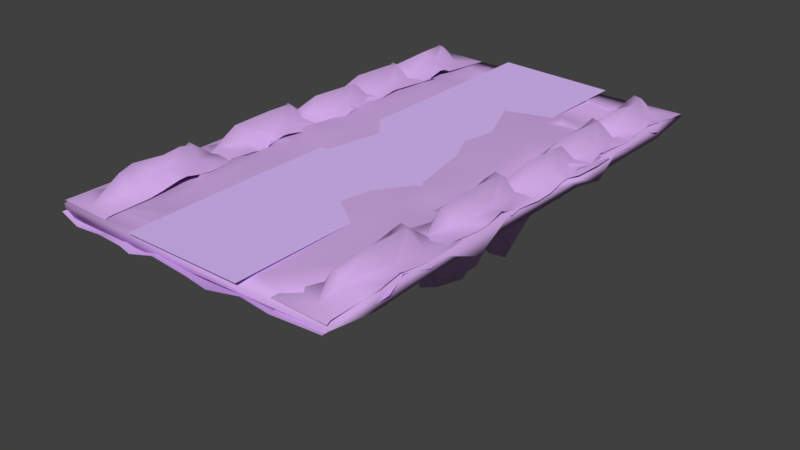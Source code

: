 # Source: terrain1.blend  (saved by Blender 2.79.0; exported with 4.5.12 LTS)
import bpy
from mathutils import Matrix  # noqa: F401  (used for matrix-valued properties, if any)

bpy.ops.wm.read_factory_settings(use_empty=True)
scene = bpy.context.scene
scene.name = 'Scene'

# ---- collections
col_collection_1 = bpy.data.collections.new('Collection 1'); scene.collection.children.link(col_collection_1)

# ---- materials (node trees are filled in below, after node groups)
mat_material = bpy.data.materials.new('Material')
mat_material.alpha_threshold = 0.0
mat_material.use_transparent_shadow = False
mat_material.diffuse_color = (0.6468, 0.4117, 0.8, 1.0)
mat_material.roughness = 0.5
mat_material_001 = bpy.data.materials.new('Material.001')
mat_material_001.alpha_threshold = 0.0
mat_material_001.use_transparent_shadow = False
mat_material_001.diffuse_color = (0.7137, 0.502, 0.9699, 1.0)
mat_material_001.roughness = 0.5

# ---- material node trees

# ---- world
world_world = bpy.data.worlds.new('World'); scene.world = world_world
world_world.color = (0.05088, 0.05088, 0.05088)
world_world.use_sun_shadow = False
world_world.sun_shadow_jitter_overblur = 0.0
world_world.cycles.sampling_method = 'MANUAL'

# ---- meshes
me_landscape = bpy.data.meshes.new('Landscape')
me_landscape.from_pydata([(-6.274, -0.2059, -0.2081), (6.264, -0.21, -0.01769), (1.594, -1.177, -0.00302), (2.943, -1.416, 0.2719), (3.918, -1.114, 0.01391), (3.407, -1.833, 0.04054), (-6.338, -2.279, 0.1274), (-2.664, -0.9662, 0.008351), (-5.222, -4.904, 0.02441), (2.595, -3.873, 0.1478), (-6.338, -5.338, 0.1543), (3.665, -4.045, 0.115), (5.166, -5.383, 0.04843), (-3.196, -4.167, 0.05883), (0.2462, -3.346, 0.06811), (4.057, -4.552, 0.3032), (4.087, -6.42, 0.2634), (-3.156, -5.272, 0.115), (3.584, -7.497, 0.2404), (-6.305, -9.307, 0.1514), (-5.196, -7.035, -0.003243), (-3.083, -7.286, 0.1676), (4.363, -7.75, 0.1132), (4.092, -8.401, 0.3012), (-2.306, -9.231, 0.12), (-4.607, -8.308, -0.04004), (-3.683, -8.429, 0.1168), (3.401, -8.862, 0.236), (1.717, -7.799, 0.132), (-3.998, -9.756, 0.1704), (4.642, -9.325, 0.1721), (2.823, -9.934, 0.2133), (3.919, -10.5, 0.3839), (-6.184, -12.02, -0.008841), (2.669, -11.18, 0.2582), (-3.682, -11.72, 0.1811), (4.08, -11.93, 0.2206), (-6.307, -12.77, 0.1478), (5.026, -12.78, 0.09903), (2.819, -13.31, 0.2104), (3.84, -13.08, 0.3403), (4.204, -14.29, 0.2591), (-6.334, -16.47, 0.1523), (6.263, -9.027, -0.01479), (5.024, -14.04, 0.09203), (-0.2626, -12.41, 0.1049), (-5.267, -17.25, 0.04259), (-3.437, -14.59, 0.2542), (1.942, -17.04, 0.1614), (4.302, -15.85, 0.2393), (5.071, -16.91, 0.03397), (-2.812, -16.72, 0.1907), (4.054, -17.33, 0.2803), (-0.5491, -17.95, 0.09675), (-3.395, -16.91, 0.2721), (-2.823, -18.04, 0.08485), (3.269, -17.04, 0.1296), (4.121, -18.24, 0.1283), (-6.375, -19.6, 0.2163), (-5.32, -19.82, 0.009723), (2.566, -18.86, 0.08891), (2.587, -20.25, 0.02625), (2.912, -20.67, 0.2714), (3.946, -20.72, 0.03312), (0.999, -20.9, -0.006979), (6.27, -21.88, -0.02163), (2.053, -0.2101, -0.4704), (6.252, -0.2059, -0.4449), (1.781, -0.9193, -0.4696), (-1.307, -0.7069, 0.0338), (3.902, -1.449, -0.4522), (0.9285, -1.07, 0.05333), (-1.557, -0.4928, -0.4518), (-1.451, -1.264, -0.006593), (-0.8276, -1.203, -0.01321), (0.9802, -1.527, -0.4377), (1.911, -1.335, -0.06037), (-0.7185, -1.356, -0.4478), (-2.188, -1.329, -0.481), (-6.279, -2.29, -0.5041), (1.572, -3.418, -0.2966), (-6.274, -4.4, -0.4348), (-1.04, -3.07, -0.2941), (0.05954, -3.429, -0.3154), (-0.6035, -3.92, -0.1911), (0.903, -3.915, -0.2298), (-3.301, -4.619, -0.3609), (-5.238, -4.671, -0.4763), (-0.3819, -4.135, -0.3083), (2.921, -4.662, -0.33), (-0.6563, -5.261, -0.312), (0.7154, -4.59, -0.119), (-6.332, -6.423, -0.3636), (1.147, -6.119, -0.148), (1.61, -5.16, -0.2483), (-4.584, -6.259, -0.4588), (1.282, -6.757, -0.1406), (-6.495, -7.257, -0.6297), (-2.914, -7.234, -0.3537), (-0.6565, -6.764, -0.2725), (3.698, -6.56, -0.3249), (-0.3232, -7.342, -0.1531), (-0.9587, -8.664, -0.2609), (1.5, -7.171, 0.1421), (3.247, -7.601, -0.316), (2.086, -7.274, -0.1645), (4.843, -5.943, -0.4654), (0.5466, -7.78, 0.1191), (-0.5318, -8.145, -0.07013), (-6.308, -8.338, -0.4324), (-3.393, -8.431, -0.3613), (1.72, -8.519, -0.1723), (-4.447, -7.993, -0.5265), (-1.755, -9.313, -0.2956), (6.232, -8.818, -0.4892), (0.9107, -8.847, 0.1163), (-0.2593, -9.102, 0.06358), (1.623, -9.03, 0.1407), (2.334, -9.015, -0.06945), (-0.8375, -9.503, -0.06129), (-4.071, -9.323, -0.3619), (-3.535, -10.14, -0.2973), (0.2309, -9.638, -0.1107), (0.5886, -9.474, 0.02603), (1.893, -9.778, -0.1039), (1.237, -10.31, 0.03919), (-0.8815, -10.58, -0.1828), (2.283, -9.599, -0.2315), (0.4172, -10.44, -0.04369), (3.543, -10.48, -0.2298), (1.237, -11.09, 0.03653), (-2.554, -10.93, -0.2817), (-1.791, -11.26, -0.06849), (0.03729, -10.77, -0.2527), (0.8132, -11.74, -0.02478), (2.161, -11.12, -0.1962), (-2.044, -11.23, -0.2618), (-6.284, -13.67, -0.4801), (-1.355, -12.36, -0.1235), (3.34, -12.68, -0.2461), (-2.191, -11.62, -0.2972), (1.464, -12.0, 0.0004938), (-0.6445, -12.72, -0.1192), (0.7499, -12.68, -0.00829), (1.883, -13.17, -0.09094), (2.53, -12.57, -0.2309), (2.861, -12.68, -0.2183), (2.929, -12.78, -0.1873), (-3.707, -12.31, -0.2992), (-1.648, -13.07, -0.2656), (0.2932, -13.66, 0.06343), (1.117, -13.41, 0.09274), (3.938, -14.13, -0.2922), (-1.381, -14.07, -0.1324), (2.211, -13.09, -0.2148), (-6.475, -14.87, -0.6185), (-1.785, -13.64, -0.2146), (2.282, -14.84, -0.215), (-0.6658, -14.33, -0.2111), (-3.519, -14.58, -0.2647), (-0.6697, -14.7, -0.1326), (1.565, -14.87, 0.133), (0.02143, -14.62, 0.06622), (1.19, -15.44, -0.0951), (6.233, -15.95, -0.5077), (-0.8522, -15.76, -0.2757), (-6.288, -15.75, -0.4844), (1.346, -15.65, -0.01372), (1.877, -15.74, -0.2068), (-2.483, -16.43, -0.2921), (-2.176, -16.07, -0.2127), (0.5986, -16.42, -0.2348), (-0.2092, -17.28, -0.2802), (-3.279, -17.01, -0.1927), (2.283, -17.53, -0.3088), (-6.28, -17.5, -0.4681), (-1.761, -17.65, -0.271), (-1.854, -17.85, -0.1362), (-1.8, -18.14, -0.2949), (-0.7105, -17.88, -0.2774), (0.1279, -18.21, -0.169), (0.5315, -18.62, -0.2615), (4.005, -17.79, -0.4047), (-6.302, -19.69, -0.4839), (0.6565, -18.85, 0.00692), (2.2, -18.84, -0.3059), (0.4927, -19.03, -0.3227), (-1.637, -19.45, -0.3865), (-0.7559, -20.67, -0.4619), (3.827, -20.68, -0.4546), (-1.909, -20.83, -0.3777), (0.6973, -20.68, -0.4558), (2.667, -20.63, -0.1754), (-1.467, -20.94, 0.0177), (-0.5289, -21.16, 0.008037), (1.465, -20.9, 0.04463), (0.6713, -20.95, -0.02068), (-1.51, -21.58, -0.4268), (1.482, -21.22, -0.4745), (-6.273, -21.88, -0.1677), (6.254, -21.88, -0.4379), (3.909, -9.431, 0.05833), (3.849, -11.73, 0.1253), (3.856, -11.32, 0.06431), (3.898, -9.851, 0.1917), (3.902, -9.243, -0.02854), (3.81, -15.67, 0.02191), (3.79, -14.86, 0.1637), (3.825, -14.14, 0.07215), (3.871, -12.86, 0.3266), (3.878, -12.56, 0.3154), (3.857, -10.57, 0.1214), (4.422, -9.254, -0.01734), (3.882, -13.39, 0.1351), (4.513, -10.29, 0.2605), (5.036, -14.85, 0.2664), (4.598, -10.89, 0.4773), (4.321, -12.63, 0.5083), (4.499, -12.49, 1.171), (4.541, -14.17, 0.4262), (4.658, -12.56, 0.3949), (4.742, -11.33, 1.119), (4.747, -13.53, 1.004), (4.984, -10.68, 0.7631), (5.224, -13.04, 0.05882), (4.991, -12.31, -0.04329), (4.892, -14.02, 0.8403), (5.529, -9.882, 0.04561), (5.68, -14.74, 0.07477), (5.393, -10.72, 0.09999), (5.307, -14.21, 0.8231), (5.658, -14.15, 0.4427), (5.396, -13.72, 0.4153), (5.822, -13.35, 0.1384), (6.131, -15.73, -0.07586), (6.273, -9.311, -0.07586), (6.217, -11.81, -0.06276), (6.273, -9.311, -0.07586), (6.273, -9.311, -0.07586), (4.044, -12.28, 0.1458), (4.04, -12.07, 0.09122), (4.041, -12.7, 0.3199), (3.987, -18.47, -0.006473), (3.902, -17.9, 0.2316), (4.042, -15.64, 0.3429), (4.026, -15.34, 0.3537), (3.998, -14.52, 0.2557), (4.045, -13.69, 0.2577), (4.582, -14.33, 0.402), (3.875, -17.21, 0.2892), (4.505, -16.92, 0.3851), (5.428, -17.92, 0.1454), (4.434, -15.49, 0.467), (5.117, -12.81, 0.3589), (5.196, -17.53, 0.4621), (4.835, -15.23, 0.4124), (4.745, -13.45, 0.3745), (6.279, -18.54, -0.02221), (4.903, -14.11, 1.196), (5.081, -13.61, 0.8954), (4.756, -15.95, 1.195), (5.048, -16.82, 0.9319), (5.41, -14.29, 0.06042), (5.12, -16.16, 0.5425), (5.558, -12.69, 0.1614), (5.358, -15.67, 0.06506), (6.033, -17.61, 0.05792), (5.457, -17.03, 0.8856), (5.56, -16.53, 0.4893), (5.956, -16.77, 0.3559), (6.422, -12.13, -0.01919), (4.051, -5.677, 0.1902), (4.027, -5.488, 0.1147), (3.949, -11.91, 0.05014), (3.922, -11.32, 0.2074), (3.936, -10.77, 0.205), (3.969, -10.21, 0.1665), (4.051, -8.773, 0.3781), (4.026, -7.937, 0.2179), (3.996, -7.181, 0.2398), (4.071, -6.087, 0.2957), (4.032, -9.069, 0.3637), (4.03, -7.844, 0.08728), (5.087, -6.322, 0.412), (4.438, -8.542, 0.469), (4.535, -10.36, 0.4334), (4.648, -7.17, 0.4442), (4.793, -11.19, 0.2336), (4.613, -9.774, 0.4646), (5.25, -5.519, -0.01602), (4.646, -8.658, 1.292), (5.047, -10.27, 0.9277), (5.005, -7.174, 1.062), (5.235, -10.88, 0.5027), (4.869, -9.722, 1.147), (4.835, -8.666, 0.412), (5.253, -7.627, 0.1721), (5.34, -9.486, 0.2689), (5.153, -9.005, 0.06161), (5.447, -6.482, 0.2747), (5.456, -10.45, 0.8979), (6.399, -6.381, -0.03907), (6.28, -11.97, -0.0009737), (5.679, -11.17, 0.1332), (6.422, -5.551, -0.0009769), (5.746, -10.3, 0.5868), (6.132, -10.47, 0.05173), (5.977, -9.596, 0.2097), (4.064, -0.2821, -0.005686), (4.044, -2.216, 0.1058), (4.088, -0.4522, 0.04725), (3.946, -6.704, 0.1289), (3.978, -5.989, 0.2457), (3.947, -5.276, 0.2417), (3.87, -4.826, 0.2562), (3.952, -4.346, 0.2905), (4.048, -2.762, 0.1831), (4.012, -3.869, 0.3727), (4.046, -3.552, 0.3352), (4.633, -1.811, 0.352), (4.659, -5.0, 0.4844), (4.533, -3.285, 0.6942), (4.801, -1.034, 0.2377), (5.004, -5.926, 0.3099), (4.632, -3.398, 1.192), (4.929, -2.26, 1.176), (4.81, -4.299, 1.169), (5.091, -1.783, 0.9179), (5.111, -3.4, 0.05693), (5.048, -5.078, 0.9165), (5.104, -4.412, 0.6016), (5.43, -1.27, 0.28), (5.425, -5.231, 0.8804), (5.417, -2.143, 0.1812), (5.234, -0.5774, 0.07188), (5.42, -3.989, 0.08819), (5.753, -5.158, 0.5745), (6.28, -6.766, -0.0009737), (5.866, -5.767, 0.1409), (6.397, -1.47, -0.0009979), (6.007, -4.413, 0.1894), (6.422, -0.3468, -0.001416), (4.055, -15.56, 0.1466), (4.029, -15.36, 0.1081), (3.968, -17.84, 0.2538), (3.886, -17.32, 0.2699), (3.967, -16.96, 0.2478), (4.025, -19.31, 0.1787), (4.036, -18.65, 0.3761), (4.03, -18.96, 0.3656), (4.063, -16.03, 0.286), (3.978, -21.78, -0.003146), (4.465, -20.29, 0.2887), (4.687, -16.92, 0.4228), (4.64, -17.57, 0.5435), (4.517, -18.8, 0.6984), (4.68, -18.28, 1.226), (5.029, -16.01, 0.3197), (5.11, -19.49, 0.6268), (4.865, -19.6, 1.139), (4.836, -18.41, 0.4512), (5.043, -20.12, 0.9313), (5.096, -16.8, 0.9073), (5.236, -20.9, 0.4044), (5.105, -18.52, 0.039), (5.419, -20.33, 0.8862), (5.465, -19.09, 0.09722), (5.692, -20.2, 0.6355), (5.571, -16.87, 0.1502), (5.763, -16.1, 0.1209), (6.422, -15.42, -0.0009769), (6.28, -21.84, -0.00104), (6.371, -17.69, 0.01016), (5.987, -19.46, 0.1908), (6.001, -20.74, 0.09647), (-6.217, -15.55, 0.1329), (-6.243, -15.35, 0.1273), (-6.27, -17.83, 0.1983), (-6.189, -16.15, 0.2333), (-6.237, -20.17, 0.04689), (-6.369, -19.65, 0.2399), (-6.268, -21.78, -0.06013), (-6.305, -17.29, 0.1639), (-6.22, -18.96, 0.2711), (-5.161, -15.92, 0.1647), (-6.188, -18.65, 0.1932), (-5.707, -16.98, 0.2493), (-5.614, -18.48, 1.122), (-5.663, -20.23, 0.3571), (-5.676, -19.62, 0.3178), (-5.357, -17.51, 1.148), (-5.506, -16.95, 0.3916), (-5.036, -18.81, -0.0161), (-5.364, -19.62, 1.048), (-5.219, -20.13, 0.8544), (-5.162, -16.85, 0.8631), (-5.14, -20.94, 0.2882), (-4.916, -19.58, 0.3417), (-4.627, -15.41, -0.08719), (-4.839, -16.68, 0.2703), (-4.801, -20.33, 0.8324), (-4.767, -17.19, 0.04451), (-4.53, -20.24, 0.5545), (-3.964, -21.84, -0.06117), (-4.505, -21.83, -0.0793), (-3.823, -15.42, -0.06113), (-4.265, -19.48, 0.1434), (-4.423, -20.75, 0.1836), (-3.823, -15.42, -0.06113), (-3.861, -17.44, -0.05851), (-6.182, -0.2815, -0.0597), (-6.316, -2.741, 0.2483), (-6.357, -2.452, 0.2296), (-6.311, -6.718, 0.1391), (-6.336, -4.695, 0.1667), (-6.188, -3.566, 0.2456), (-6.162, -0.4478, 0.01444), (-6.202, -3.827, 0.1867), (-6.197, -1.96, 0.06695), (-5.797, -5.222, 0.2489), (-5.83, -3.76, 0.3174), (-5.661, -1.939, 0.2698), (-5.392, -6.108, 0.1342), (-5.361, -0.7416, 0.09458), (-5.216, -5.051, 0.8596), (-5.501, -2.914, 1.174), (-5.474, -1.86, 0.4406), (-5.352, -3.627, 0.1742), (-5.372, -4.515, 1.042), (-5.003, -5.786, 0.3789), (-5.137, -1.711, 0.8111), (-4.814, -1.653, 0.2683), (-4.801, -5.249, 0.8324), (-4.917, -4.638, 0.4256), (-3.968, -6.756, -0.214), (-4.531, -5.16, 0.5554), (-5.102, -3.669, -0.04133), (-4.231, -4.378, 0.1247), (-4.088, -1.276, -0.05002), (-3.927, -5.097, -0.06541), (-3.823, -0.3467, -0.06113), (-6.219, -5.67, 0.1534), (-6.32, -7.953, 0.2039), (-6.283, -8.79, 0.3739), (-6.191, -6.312, 0.2172), (-6.268, -11.91, -0.07555), (-6.232, -10.2, 0.0517), (-6.218, -9.077, 0.2262), (-6.334, -7.332, 0.1977), (-6.247, -5.476, 0.1305), (-5.832, -8.697, 0.4154), (-5.751, -10.37, 0.2338), (-5.354, -7.657, 1.133), (-5.592, -8.874, 1.284), (-5.148, -11.08, 0.2935), (-5.449, -8.657, 0.4704), (-4.565, -5.526, -0.07269), (-5.565, -7.049, 0.3257), (-5.331, -9.765, 1.011), (-5.139, -6.924, 0.8359), (-5.09, -8.722, -0.03753), (-5.21, -10.25, 0.8533), (-5.248, -6.081, 0.1879), (-4.932, -9.48, 0.2287), (-4.801, -10.45, 0.8324), (-4.728, -10.0, 0.4491), (-4.791, -6.833, 0.2379), (-3.964, -11.97, -0.06113), (-4.408, -10.38, 0.4518), (-4.666, -11.22, 0.06091), (-3.823, -5.553, -0.08108), (-4.259, -9.576, 0.1301), (-4.15, -10.61, 0.004524), (-6.309, -13.68, 0.2809), (-6.21, -13.09, 0.1681), (-6.188, -12.23, 0.09356), (-6.19, -12.06, -0.03089), (-6.324, -18.49, 0.1527), (-6.345, -17.25, 0.1733), (-6.221, -15.65, 0.2442), (-6.208, -15.34, 0.2895), (-6.333, -14.54, 0.1702), (-6.198, -15.64, 0.2285), (-5.748, -17.01, 0.2572), (-5.532, -13.64, 0.3609), (-5.152, -18.51, -0.05324), (-5.899, -15.48, 0.2951), (-5.434, -12.9, 0.1878), (-5.562, -15.39, 1.232), (-5.343, -14.14, 1.135), (-5.417, -16.12, 1.09), (-5.074, -15.64, 0.0185), (-5.359, -15.14, 0.2134), (-5.144, -13.55, 0.8533), (-5.209, -16.81, 0.8562), (-4.811, -12.83, 0.1936), (-3.959, -18.54, -0.1), (-4.676, -13.86, 0.02613), (-4.936, -17.5, 0.4032), (-4.786, -17.03, 0.8392), (-3.828, -12.13, -0.152), (-4.374, -16.93, 0.3463), (-4.881, -16.32, 0.3627), (-4.261, -16.12, 0.1334), (-3.874, -14.49, -0.05144), (-6.378, -9.274, 0.05761), (-6.34, -11.72, -0.01058), (-6.341, -10.99, -0.02376), (-6.332, -9.787, 0.09811), (-6.456, -15.65, 0.06442), (-6.536, -14.67, 0.1245), (-6.362, -12.83, 0.1831), (-6.345, -12.5, 0.175), (-6.479, -13.42, 0.1352), (-5.972, -12.41, 0.3033), (-5.874, -13.23, 0.3155), (-5.781, -14.08, 0.3351), (-5.74, -12.63, 1.209), (-5.669, -10.82, 0.2908), (-5.474, -13.59, 0.9371), (-5.329, -11.89, 0.005076), (-5.506, -11.4, 1.073), (-5.527, -9.928, 0.1198), (-5.555, -12.68, 0.3155), (-5.274, -14.85, 0.1979), (-5.341, -14.03, 0.7846), (-5.52, -9.282, -0.08495), (-5.301, -10.71, 0.7387), (-5.028, -12.98, -0.05004), (-4.922, -10.73, 0.1212), (-4.939, -14.23, 0.7502), (-4.71, -14.06, 0.4929), (-4.841, -14.86, 0.08089), (-3.972, -9.311, -0.1529), (-4.375, -14.56, -0.03915), (-4.374, -13.3, 0.0242), (-4.505, -9.913, -0.06489), (-4.113, -15.73, -0.136), (-4.113, -15.73, -0.136), (-4.113, -15.73, -0.136), (-6.226, -21.78, -0.2253), (-4.027, -21.8, -0.3982), (1.288, -21.81, -0.2631), (2.616, -21.89, -0.339), (3.085, -21.89, -0.4489), (4.032, -21.83, -0.4337), (5.425, -21.77, -0.6185), (6.199, -21.78, -0.2713), (-1.387, -21.94, -0.492), (-0.4493, -21.87, -0.4065), (-2.624, -21.79, -0.2481), (2.415, -20.74, -1.051), (-2.777, -20.7, -0.5944), (5.184, -21.1, -0.5806), (-1.854, -20.64, -0.9671), (0.163, -20.13, -1.117), (1.228, -21.29, -0.4798), (1.297, -20.79, -1.069), (5.209, -20.22, -0.2356), (-3.578, -19.78, -0.7488), (-3.004, -18.96, -0.6206), (3.701, -20.53, -0.5351), (-0.8095, -20.39, -1.213), (3.465, -19.85, -1.565), (-6.238, -19.97, -0.2821), (1.815, -19.92, -3.169), (-6.467, -19.4, -0.07377), (-2.502, -19.93, -0.9711), (-1.263, -18.34, -3.68), (-0.5641, -18.62, -2.933), (-0.04052, -18.96, -2.238), (-4.401, -20.7, -0.3238), (-5.239, -18.23, -0.3242), (-1.232, -19.34, -2.659), (0.6109, -18.89, -3.789), (4.145, -19.02, -1.01), (4.583, -19.44, -0.3933), (4.703, -18.42, -0.2981), (-3.682, -18.56, -0.5904), (2.933, -18.31, -7.304), (-6.259, -18.38, 0.1494), (3.518, -18.67, -3.45), (0.03738, -17.9, -3.691), (1.918, -18.79, -7.328), (-1.543, -18.17, -3.531), (0.7919, -18.11, -7.327), (-6.38, -17.3, -0.05271), (-3.091, -18.09, -0.3954), (4.023, -17.81, -0.4961), (-3.938, -17.9, -0.2947), (-2.725, -17.79, -0.6673), (-4.33, -17.13, -0.778), (-0.5551, -17.2, -5.199), (-2.558, -17.34, -0.6305), (-1.717, -16.66, -3.147), (-3.475, -16.45, -1.505), (-0.0773, -16.98, -5.481), (3.12, -17.62, -7.318), (-6.256, -16.05, -0.07414), (0.1116, -16.47, -7.31), (5.411, -16.97, -0.3014), (-5.25, -16.6, -0.8874), (-3.184, -16.77, -1.569), (-0.2654, -16.62, -6.27), (2.342, -16.0, -7.323), (-3.967, -17.05, -0.7266), (3.897, -16.55, -0.3235), (-4.619, -15.91, -1.753), (-3.91, -15.92, -1.945), (-2.995, -16.09, -1.272), (-2.428, -16.43, -0.5555), (-6.028, -15.65, -0.1319), (-2.203, -15.97, -0.5039), (3.082, -16.68, -3.94), (3.269, -15.91, -0.4267), (-0.2819, -16.03, -6.293), (4.069, -16.05, -1.339), (-5.575, -15.69, -0.4677), (-3.4, -15.23, -2.12), (-2.302, -14.9, -1.918), (0.09654, -15.71, -7.292), (-4.455, -15.16, -1.88), (-1.937, -14.61, -2.021), (-1.289, -14.34, -3.028), (2.841, -15.69, -0.6472), (3.773, -15.28, -1.638), (-4.815, -14.93, -1.914), (-2.731, -15.76, -1.42), (-2.007, -15.12, -0.476), (-0.6249, -15.25, -5.833), (-4.158, -15.02, -1.752), (-3.753, -15.26, -2.45), (2.697, -15.12, -0.4989), (2.98, -15.23, -1.893), (-2.979, -14.87, -3.145), (-2.058, -15.61, -0.9921), (2.101, -15.29, -7.317), (-6.35, -14.39, -0.1694), (-0.1876, -15.06, -7.25), (3.269, -15.13, -2.323), (-4.901, -14.41, -1.647), (-0.4496, -14.74, -5.952), (2.173, -14.67, -0.8846), (2.746, -14.46, -3.784), (-4.309, -14.31, -1.847), (-0.9215, -14.81, -4.895), (0.01443, -14.29, -6.457), (2.292, -14.17, -5.286), (5.626, -14.87, -0.3455), (5.553, -13.05, -0.3484), (-0.3027, -14.29, -6.696), (1.543, -14.2, -7.315), (-2.964, -14.1, -4.806), (3.397, -13.53, -2.766), (-6.336, -13.58, -0.03414), (-3.5, -14.68, -3.226), (-2.522, -14.24, -4.897), (-1.892, -13.4, -3.676), (0.2873, -13.84, -7.302), (2.095, -13.26, -5.62), (4.553, -13.54, -1.728), (-2.504, -13.57, -4.549), (-1.501, -13.98, -0.6439), (-1.436, -13.58, -2.226), (-0.08093, -13.72, -6.681), (4.788, -14.17, -1.2), (-0.3139, -13.44, -5.955), (1.125, -13.61, -6.114), (1.472, -13.47, -0.3132), (1.799, -13.74, -0.6922), (-5.295, -13.97, -0.9067), (-4.181, -13.4, -1.977), (2.27, -13.58, -5.788), (-3.275, -14.0, -4.216), (-1.323, -13.11, -0.6782), (-1.034, -12.5, -2.389), (0.3061, -13.24, -6.011), (1.691, -12.98, -4.939), (2.592, -12.98, -5.29), (-3.576, -13.27, -3.314), (-0.4547, -13.08, -4.78), (1.129, -13.24, -1.833), (-4.733, -13.33, -1.634), (-0.05719, -12.56, -4.219), (0.07396, -13.18, -6.141), (0.3558, -12.89, -6.111), (0.701, -13.14, -7.177), (0.9668, -12.77, -1.459), (-2.81, -12.44, -2.989), (-2.502, -12.83, -3.661), (-1.873, -12.81, -2.926), (-0.2594, -12.34, -4.034), (1.219, -12.96, -1.018), (4.259, -12.35, -0.9089), (-2.971, -13.13, -3.159), (3.912, -13.81, -2.015), (-6.233, -12.16, -0.1336), (-4.008, -12.29, -1.447), (0.4569, -12.36, -3.662), (0.8144, -12.33, -0.594), (1.269, -12.57, -4.216), (3.938, -11.77, -0.7682), (-4.351, -12.41, -1.263), (-1.062, -12.54, -0.5521), (2.305, -12.55, -5.46), (2.89, -11.94, -2.909), (-3.347, -12.31, -2.301), (-0.9321, -11.92, -0.5375), (-0.1597, -11.76, -2.745), (1.775, -12.31, -4.055), (-3.497, -11.91, -2.232), (-2.469, -12.3, -2.728), (0.186, -11.71, -2.51), (1.356, -11.89, -3.717), (5.252, -11.26, -0.2841), (-5.363, -12.01, -0.7734), (-2.527, -11.71, -2.383), (-1.202, -12.24, -1.34), (-3.028, -11.75, -2.509), (2.128, -11.51, -2.178), (2.569, -11.37, -2.342), (3.335, -11.49, -1.284), (-6.222, -10.07, -0.1885), (-1.423, -10.6, -0.7537), (-0.6788, -11.32, -0.4013), (0.4556, -11.72, -0.7353), (4.519, -11.55, -0.2689), (6.193, -10.37, -0.2341), (-3.55, -11.23, -1.538), (0.8554, -11.81, -2.338), (-4.893, -11.14, -0.8117), (-2.676, -11.25, -2.522), (-1.972, -11.54, -1.455), (-1.676, -10.68, -0.7538), (-0.9278, -11.48, -0.1981), (0.2426, -10.99, -0.4692), (3.965, -11.08, -0.296), (0.04141, -10.81, -1.125), (1.482, -11.12, -2.014), (3.106, -10.53, -0.3011), (-2.893, -10.63, -2.037), (1.251, -10.42, -0.3432), (2.543, -10.43, -0.3319), (-3.449, -10.28, -1.223), (0.4004, -10.61, -0.2577), (1.742, -10.45, -0.333), (-4.219, -10.39, -0.7592), (-2.054, -10.5, -0.9928), (0.09082, -9.871, -0.206), (4.777, -10.27, -0.7889), (-2.216, -9.948, -1.052), (0.9042, -9.992, -0.4656), (2.108, -9.616, -1.199), (3.872, -10.35, -1.061), (-6.28, -9.353, -0.03709), (-2.808, -10.01, -1.778), (-1.206, -10.18, -0.2774), (-0.2808, -9.839, -0.8268), (0.3196, -9.748, -0.5088), (-0.8249, -9.278, -0.8197), (1.614, -9.17, -0.7407), (2.771, -9.808, -1.046), (5.442, -9.529, -0.5372), (-3.755, -9.571, -1.156), (-3.414, -9.178, -0.8417), (2.937, -9.378, -1.767), (3.48, -9.208, -1.853), (-4.058, -9.387, -0.8215), (-1.845, -9.344, -0.2945), (-2.89, -8.979, -0.2702), (-0.02811, -8.238, -0.02493), (1.518, -9.945, -0.7638), (-5.569, -8.045, -0.2205), (-4.458, -9.268, -0.8006), (-2.499, -9.171, -0.3273), (-2.003, -8.643, -0.9875), (2.855, -8.542, -2.001), (-3.943, -8.001, -0.3869), (-1.448, -8.414, -1.273), (-5.037, -8.808, -0.6188), (-2.497, -8.651, -0.9915), (-0.3452, -8.186, -0.5834), (0.3209, -8.111, -0.2843), (4.081, -8.742, -1.894), (-6.372, -7.96, -0.1726), (5.917, -6.363, -0.2975), (-4.45, -8.168, -0.2658), (-3.34, -8.523, -0.2571), (2.081, -8.206, -0.948), (3.358, -8.328, -1.723), (5.011, -8.069, -1.323), (4.59, -8.311, -2.166), (-3.876, -7.183, -1.724), (-1.923, -7.479, -2.026), (4.269, -7.479, -2.878), (-5.106, -7.048, -0.6092), (3.92, -7.133, -2.607), (-6.24, -6.156, -0.01777), (-3.025, -7.72, -2.004), (0.2871, -6.057, -0.7063), (1.62, -6.223, -0.5768), (5.212, -6.883, -1.063), (3.208, -7.005, -1.795), (-4.245, -6.45, -1.732), (-2.75, -7.312, -2.737), (-2.48, -6.851, -2.84), (4.389, -6.816, -2.226), (-1.794, -6.992, -1.834), (2.953, -7.285, -1.894), (3.63, -6.673, -1.711), (4.915, -6.281, -1.18), (-1.137, -6.433, -1.615), (-0.1183, -6.528, -0.256), (4.377, -5.971, -0.69), (-1.897, -5.574, -2.412), (3.298, -6.072, -1.278), (3.719, -5.898, -0.9458), (-0.8802, -5.122, -0.8434), (-0.3242, -5.237, -0.3259), (2.8, -5.572, -1.279), (3.364, -5.436, -1.211), (-3.43, -6.096, -3.194), (4.076, -5.34, -0.288), (5.005, -5.129, -0.295), (-6.381, -4.837, -0.08617), (-5.013, -5.604, -0.8237), (-1.649, -5.407, -2.031), (-3.424, -4.477, -2.26), (-2.185, -4.494, -2.368), (3.172, -4.595, -0.7874), (4.479, -4.698, -0.3263), (-2.586, -4.796, -2.3), (-1.481, -4.563, -1.926), (3.929, -4.668, -0.2812), (-2.779, -4.548, -1.307), (-0.77, -4.04, -0.09145), (-5.36, -4.17, -0.3533), (-1.876, -4.581, -1.809), (0.381, -4.651, -0.6772), (-2.241, -4.217, -1.352), (1.265, -4.889, -0.6078), (2.654, -2.928, -0.2647), (-4.098, -4.056, -1.487), (2.226, -4.684, -0.7969), (-6.271, -3.654, 0.1938), (-3.33, -3.826, -0.9073), (-1.816, -3.722, -1.194), (-1.025, -3.829, -0.2687), (0.8065, -3.905, -0.3395), (-4.098, -3.019, -0.5925), (-0.2568, -3.964, -0.1896), (3.651, -3.761, -0.4174), (-0.6205, -3.311, -0.7114), (0.2876, -3.55, -0.0663), (1.28, -3.537, 0.1054), (1.586, -3.665, -0.3792), (-2.716, -3.002, -0.5415), (-0.05477, -3.458, -0.2818), (4.838, -3.853, -0.3205), (0.1604, -3.09, 0.07459), (0.6673, -3.341, -0.4842), (1.147, -3.063, -0.5892), (-0.1186, -2.928, -0.2434), (-1.848, -2.895, -0.2775), (-1.483, -3.1, -0.2865), (-0.9411, -2.634, -0.7598), (0.4158, -2.997, -0.39), (1.756, -2.343, -0.3897), (1.881, -2.889, -0.1171), (-3.787, -2.665, -0.4337), (-6.462, -2.726, -0.07557), (-1.497, -2.531, -0.9257), (-3.197, -2.245, -0.8261), (-6.235, -2.124, -0.3005), (-4.67, -2.157, -0.2213), (-0.7392, -2.037, -0.1359), (-2.44, -2.164, -0.4876), (-1.266, -1.69, -0.2155), (-1.847, -1.743, -0.7507), (0.7536, -1.834, -0.6285), (2.849, -1.269, -0.32), (-3.903, -1.088, -0.6372), (-0.5228, -0.7153, -0.7626), (0.2361, -1.558, -0.7181), (4.051, -1.835, -0.2579), (-4.066, -0.007173, -0.3841), (5.379, -1.519, -0.2488), (-1.811, -0.7025, -0.629), (1.35, -0.9508, -0.4073), (3.441, -0.6535, -0.477), (2.354, 0.1297, -0.5318), (-6.226, -0.0259, -0.2509), (6.196, -0.02616, -0.2595), (-1.418, 0.1306, -0.4774), (5.428, -0.04011, -0.6064), (5.409, -0.586, -0.5827), (-3.021, -0.6652, -0.5417), (2.889, 0.08006, -0.436), (-2.828, -0.01863, -0.2609), (-0.416, 0.06286, -0.3923), (1.281, 0.0129, -0.2898), (4.059, 0.01877, -0.4423), (-2.631, -0.04006, 0.1207), (2.521, -0.04006, 0.1207), (-2.631, -21.82, 0.1207), (2.521, -21.82, 0.2773), (2.521, -21.58, -0.0359)], [(235, 237), (405, 408), (482, 479), (537, 538), (538, 539), (237, 238)], [(1, 7, 2), (4, 5, 1), (13, 14, 7), (5, 11, 12), (7, 8, 13), (11, 15, 12), (12, 43, 1), (8, 20, 17), (21, 20, 25), (21, 25, 26), (21, 24, 28), (20, 10, 25), (22, 27, 23), (28, 31, 18), (18, 31, 27), (21, 26, 24), (22, 30, 43), (23, 27, 30), (25, 29, 26), (19, 29, 25), (31, 32, 30), (29, 35, 24), (31, 34, 32), (34, 45, 39), (34, 39, 36), (40, 36, 39), (38, 40, 44), (35, 47, 45), (33, 47, 35), (39, 41, 40), (43, 44, 50), (44, 41, 50), (41, 56, 49), (46, 51, 47), (56, 52, 49), (49, 52, 50), (50, 65, 43), (48, 60, 56), (50, 52, 57), (46, 55, 54), (53, 60, 48), (63, 65, 50), (53, 59, 60), (59, 64, 60), (60, 64, 61), (59, 58, 64), (58, 199, 64), (61, 62, 63), (64, 65, 63), (64, 199, 65), (66, 72, 0), (67, 68, 66), (72, 79, 0), (77, 74, 71), (75, 71, 76), (77, 73, 74), (83, 78, 80), (86, 79, 78), (86, 78, 82), (85, 84, 83), (86, 82, 84), (88, 86, 84), (89, 85, 80), (90, 86, 88), (85, 94, 91), (90, 85, 91), (106, 89, 80), (95, 81, 87), (93, 96, 90), (106, 100, 89), (98, 95, 86), (89, 105, 96), (114, 106, 67), (96, 99, 90), (96, 101, 99), (105, 103, 96), (104, 105, 100), (100, 106, 104), (110, 112, 98), (101, 102, 99), (111, 105, 104), (112, 109, 97), (107, 108, 101), (111, 115, 107), (102, 113, 110), (116, 102, 115), (104, 127, 111), (120, 109, 112), (116, 113, 102), (116, 119, 113), (122, 119, 116), (118, 123, 115), (117, 127, 118), (114, 127, 104), (135, 124, 127), (129, 127, 114), (119, 126, 113), (122, 126, 119), (126, 121, 113), (128, 123, 125), (131, 121, 126), (128, 134, 123), (130, 134, 128), (114, 164, 129), (138, 126, 133), (139, 135, 129), (136, 140, 132), (164, 139, 129), (141, 134, 130), (142, 138, 133), (135, 144, 141), (71, 69, 72, 68), (143, 134, 141), (135, 145, 144), (138, 148, 140), (149, 148, 138), (139, 154, 147), (152, 139, 164), (142, 150, 149), (150, 142, 143), (151, 150, 143), (150, 156, 149), (156, 159, 149), (153, 156, 150), (157, 151, 144), (161, 151, 157), (157, 144, 154), (158, 160, 153), (151, 161, 150), (164, 157, 152), (170, 159, 165), (167, 165, 163), (169, 170, 165), (167, 171, 165), (168, 171, 167), (169, 173, 166), (173, 175, 166), (174, 171, 168), (157, 174, 168), (176, 165, 172), (176, 175, 173), (174, 179, 172), (176, 178, 175), (179, 177, 176), (179, 178, 177), (186, 184, 185), (182, 189, 185), (200, 189, 182), (188, 178, 186), (187, 183, 178), (189, 186, 185), (191, 188, 186), (188, 190, 187), (189, 192, 191), (190, 183, 187), (195, 194, 196), (197, 190, 193), (198, 194, 195), (200, 198, 189), (197, 193, 194), (37, 137, 155), (58, 183, 199), (10, 92, 97), (1, 67, 66), (10, 97, 19), (19, 109, 33), (43, 200, 164), (43, 164, 114), (6, 79, 81), (33, 137, 37), (65, 200, 43), (42, 166, 175), (43, 67, 1), (199, 200, 65), (205, 212, 201), (209, 217, 213), (204, 214, 211), (212, 214, 204), (213, 219, 208), (216, 202, 203), (217, 219, 213), (208, 219, 207), (221, 218, 216), (217, 222, 219), (223, 216, 214), (223, 214, 212), (229, 220, 221), (229, 225, 220), (226, 215, 219), (220, 224, 222), (228, 206, 215), (224, 232, 226), (232, 231, 230), (231, 228, 230), (236, 224, 225), (233, 224, 236), (234, 206, 228), (235, 227, 212), (229, 236, 225), (236, 229, 227), (236, 228, 233), (252, 244, 245), (248, 245, 246), (247, 248, 246), (244, 252, 250), (248, 252, 245), (247, 256, 248), (250, 254, 249), (251, 242, 243), (258, 260, 252), (258, 252, 248), (252, 261, 250), (258, 248, 256), (255, 263, 260), (259, 255, 258), (259, 258, 256), (263, 261, 260), (262, 255, 259), (253, 264, 259), (263, 268, 261), (265, 268, 263), (270, 264, 240), (265, 269, 268), (269, 251, 267), (270, 269, 265), (264, 270, 262), (270, 266, 269), (277, 284, 281), (280, 283, 279), (287, 273, 274), (288, 285, 276), (284, 282, 286), (289, 280, 271), (290, 294, 284), (290, 295, 294), (292, 284, 286), (292, 290, 284), (296, 295, 292), (295, 298, 294), (294, 297, 291), (283, 299, 292), (303, 273, 287), (289, 299, 283), (297, 305, 291), (305, 303, 300), (303, 302, 273), (297, 307, 305), (307, 297, 298), (306, 303, 305), (301, 307, 298), (304, 301, 289), (307, 306, 305), (301, 306, 307), (315, 320, 314), (319, 316, 309), (322, 319, 309), (318, 321, 317), (321, 318, 316), (323, 312, 320), (321, 326, 320), (321, 324, 326), (334, 322, 310), (329, 323, 320), (324, 330, 326), (341, 334, 308), (326, 329, 320), (327, 324, 325), (327, 319, 322), (328, 324, 327), (329, 332, 323), (330, 329, 326), (338, 311, 323), (330, 335, 329), (335, 336, 332), (336, 338, 332), (341, 339, 334), (335, 340, 336), (338, 337, 311), (339, 340, 335), (339, 328, 333), (339, 333, 331), (340, 338, 336), (339, 338, 340), (344, 354, 345), (349, 347, 348), (347, 351, 352), (345, 354, 353), (350, 346, 353), (355, 354, 348), (347, 352, 355), (350, 353, 357), (355, 361, 359), (356, 362, 353), (353, 362, 357), (352, 363, 361), (360, 362, 356), (359, 361, 358), (360, 368, 362), (362, 368, 357), (361, 363, 365), (361, 365, 358), (357, 368, 369), (374, 363, 351), (363, 367, 365), (351, 371, 374), (363, 374, 367), (366, 372, 364), (373, 372, 366), (367, 374, 373), (372, 369, 368), (379, 389, 380), (382, 386, 378), (377, 386, 382), (379, 381, 388), (378, 386, 384), (384, 376, 375), (388, 381, 396), (389, 394, 393), (387, 399, 390), (381, 404, 396), (388, 396, 394), (399, 395, 390), (387, 393, 392), (391, 395, 384), (392, 401, 387), (384, 395, 399), (404, 407, 396), (394, 396, 400), (397, 394, 400), (397, 400, 402), (407, 402, 400), (392, 397, 406), (406, 409, 392), (409, 401, 392), (401, 398, 399), (402, 407, 406), (398, 409, 405), (404, 403, 409), (413, 419, 414), (420, 421, 415), (415, 421, 411), (421, 412, 411), (418, 412, 421), (422, 419, 413), (421, 423, 416), (420, 426, 421), (425, 428, 427), (419, 429, 424), (420, 424, 428), (426, 430, 423), (427, 430, 425), (427, 431, 430), (427, 436, 431), (424, 429, 432), (427, 433, 436), (424, 432, 433), (434, 429, 422), (433, 432, 435), (429, 435, 432), (423, 440, 410), (429, 439, 435), (434, 439, 429), (435, 439, 437), (437, 439, 438), (439, 440, 438), (447, 450, 443), (446, 445, 451), (442, 457, 448), (443, 457, 442), (447, 446, 451), (444, 462, 441), (450, 452, 457), (441, 456, 449), (450, 453, 452), (451, 461, 450), (450, 461, 453), (445, 469, 454), (455, 459, 452), (457, 459, 462), (455, 458, 460), (455, 466, 459), (459, 466, 462), (461, 454, 464), (461, 464, 465), (462, 466, 456), (469, 468, 464), (469, 472, 468), (471, 470, 460), (465, 468, 471), (470, 456, 466), (468, 472, 471), (487, 474, 475), (482, 483, 478), (483, 477, 478), (486, 482, 480), (484, 481, 473), (483, 485, 477), (487, 484, 473), (490, 494, 483), (489, 488, 484), (492, 490, 488), (492, 488, 489), (495, 487, 475), (493, 489, 484), (494, 498, 485), (497, 492, 493), (502, 501, 499), (491, 503, 502), (501, 498, 499), (504, 503, 491), (504, 491, 497), (496, 485, 501), (500, 497, 495), (504, 501, 503), (512, 514, 506), (511, 513, 515), (511, 514, 512), (511, 515, 514), (508, 526, 505), (510, 516, 513), (507, 518, 522), (510, 524, 516), (514, 521, 518), (516, 525, 519), (523, 520, 517), (515, 519, 517), (516, 524, 525), (517, 519, 523), (520, 527, 521), (509, 532, 524), (526, 527, 536), (525, 524, 530), (527, 529, 536), (525, 530, 531), (509, 534, 532), (536, 533, 526), (528, 531, 535), (528, 536, 520), (532, 534, 531), (528, 535, 536), (520, 536, 529), (535, 533, 536), (534, 533, 535), (540, 571, 541), (545, 544, 561), (546, 545, 553), (549, 555, 542), (542, 551, 543), (543, 551, 544), (545, 561, 553), (540, 564, 571), (542, 557, 551), (550, 554, 548), (549, 548, 562), (546, 553, 547), (541, 560, 552), (550, 567, 554), (542, 555, 556), (557, 565, 551), (551, 563, 561), (553, 558, 547), (541, 559, 560), (552, 560, 567), (554, 573, 562), (556, 555, 557), (562, 570, 555), (557, 574, 565), (567, 584, 568), (573, 569, 562), (569, 570, 562), (555, 570, 557), (565, 579, 563), (557, 570, 574), (564, 566, 572), (565, 574, 583), (570, 582, 574), (566, 580, 572), (571, 589, 578), (568, 569, 573), (579, 581, 563), (565, 583, 579), (578, 587, 560), (569, 582, 570), (585, 604, 583), (575, 581, 588), (572, 591, 589), (604, 579, 583), (597, 588, 581), (567, 593, 584), (604, 597, 579), (593, 594, 584), (589, 605, 595), (588, 616, 577), (572, 586, 601), (616, 600, 577), (572, 601, 591), (593, 622, 594), (588, 597, 613), (588, 613, 606), (588, 606, 616), (605, 591, 607), (592, 615, 603), (602, 595, 609), (648, 727, 547), (612, 635, 593), (609, 627, 610), (623, 645, 594), (611, 617, 601), (610, 627, 619), (606, 614, 625), (615, 645, 629), (613, 604, 624), (621, 630, 631), (604, 636, 632), (616, 665, 600), (629, 641, 638), (617, 670, 640), (636, 651, 642), (633, 643, 639), (639, 653, 625), (619, 657, 628), (638, 650, 646), (634, 652, 656), (634, 656, 619), (641, 645, 650), (638, 658, 651), (634, 673, 652), (642, 669, 647), (648, 665, 649), (647, 669, 659), (653, 695, 625), (652, 661, 656), (647, 672, 643), (682, 671, 644), (651, 668, 669), (658, 664, 676), (647, 659, 672), (672, 678, 643), (673, 694, 652), (662, 674, 703), (658, 686, 651), (669, 677, 659), (660, 649, 665), (654, 696, 670), (673, 679, 694), (657, 689, 690), (657, 717, 674), (676, 684, 685), (676, 685, 658), (681, 687, 692), (682, 702, 671), (702, 697, 671), (686, 685, 698), (686, 698, 699), (687, 699, 700), (677, 700, 709), (706, 718, 688), (700, 713, 709), (709, 720, 704), (695, 705, 721), (695, 721, 701), (697, 710, 706), (690, 711, 732), (698, 712, 699), (729, 713, 700), (660, 693, 726), (690, 732, 717), (707, 691, 675), (715, 730, 702), (702, 728, 710), (709, 713, 719), (705, 720, 721), (710, 728, 718), (734, 724, 707), (707, 724, 691), (719, 713, 738), (649, 714, 727), (716, 731, 732), (707, 723, 734), (712, 708, 737), (725, 712, 735), (728, 740, 718), (712, 737, 735), (729, 741, 738), (735, 744, 729), (719, 742, 720), (720, 742, 739), (732, 731, 747), (745, 742, 719), (740, 755, 747), (730, 779, 746), (743, 746, 763), (728, 743, 740), (749, 762, 727), (724, 756, 759), (724, 759, 757), (758, 751, 744), (745, 771, 742), (744, 748, 758), (746, 779, 773), (743, 763, 764), (743, 769, 755), (746, 773, 767), (733, 750, 768), (754, 772, 722), (743, 764, 769), (750, 755, 774), (765, 766, 761), (766, 783, 753), (755, 769, 774), (750, 774, 768), (768, 774, 775), (751, 758, 771), (722, 772, 779), (756, 768, 778), (767, 773, 777), (767, 777, 763), (774, 769, 780), (768, 775, 778), (758, 760, 771), (760, 788, 752), (766, 765, 789), (773, 779, 786), (780, 769, 798), (770, 782, 758), (754, 784, 772), (769, 787, 798), (775, 780, 793), (778, 775, 793), (790, 785, 762), (783, 789, 794), (778, 781, 759), (777, 786, 792), (782, 800, 760), (808, 802, 789), (787, 792, 798), (778, 811, 781), (791, 801, 790), (786, 795, 803), (781, 811, 812), (791, 794, 801), (784, 797, 795), (799, 840, 782), (788, 819, 808), (794, 796, 806), (798, 792, 804), (804, 805, 793), (800, 782, 840), (778, 807, 811), (809, 806, 796), (797, 825, 795), (792, 803, 821), (804, 821, 805), (809, 815, 816), (805, 821, 814), (805, 814, 793), (793, 814, 807), (801, 810, 785), (799, 812, 818), (802, 819, 815), (806, 816, 822), (806, 822, 813), (807, 814, 811), (795, 825, 803), (815, 819, 820), (825, 824, 836), (814, 821, 831), (813, 822, 823), (821, 827, 831), (843, 800, 840), (785, 892, 727), (826, 832, 817), (831, 827, 834), (817, 832, 835), (840, 855, 843), (817, 835, 818), (834, 827, 845), (834, 839, 831), (818, 835, 850), (858, 892, 785), (842, 845, 827), (833, 829, 851), (837, 839, 846), (850, 857, 838), (847, 850, 835), (848, 853, 854), (852, 862, 857), (860, 861, 854), (857, 862, 859), (873, 874, 836), (847, 864, 865), (859, 862, 866), (861, 867, 854), (854, 868, 855), (868, 867, 841), (863, 856, 876), (841, 884, 851), (865, 875, 862), (861, 866, 879), (876, 878, 863), (841, 867, 880), (873, 885, 874), (869, 885, 881), (861, 879, 888), (880, 889, 884), (881, 896, 872), (880, 888, 890), (885, 873, 891), (884, 894, 895), (883, 899, 888), (890, 897, 880), (880, 897, 889), (885, 896, 881), (892, 895, 894), (896, 885, 898), (899, 900, 888), (897, 901, 889), (1, 0, 7), (1, 2, 4), (4, 2, 3), (0, 6, 7), (3, 2, 5), (4, 3, 5), (5, 2, 14), (2, 7, 14), (7, 6, 8), (14, 9, 5), (5, 9, 11), (6, 10, 8), (5, 12, 1), (13, 9, 14), (17, 13, 8), (13, 17, 9), (16, 12, 15), (15, 11, 16), (8, 10, 20), (9, 17, 21), (11, 9, 18), (28, 9, 21), (11, 18, 16), (21, 17, 20), (16, 18, 12), (12, 22, 43), (12, 18, 22), (18, 27, 22), (10, 19, 25), (22, 23, 30), (26, 29, 24), (24, 45, 28), (27, 31, 30), (31, 28, 34), (30, 32, 36), (29, 19, 33), (24, 35, 45), (28, 45, 34), (29, 33, 35), (36, 32, 34), (43, 30, 38), (30, 36, 38), (36, 40, 38), (43, 38, 44), (33, 46, 47), (40, 41, 44), (37, 42, 33), (33, 42, 46), (39, 45, 48), (39, 56, 41), (45, 47, 51), (50, 41, 49), (48, 45, 51), (39, 48, 56), (51, 46, 54), (48, 51, 53), (53, 51, 55), (57, 52, 56), (51, 54, 55), (56, 60, 57), (42, 58, 46), (50, 57, 63), (55, 46, 59), (60, 61, 57), (53, 55, 59), (57, 61, 63), (61, 64, 62), (62, 64, 63), (72, 69, 73), (68, 72, 66), (70, 68, 67), (72, 73, 78), (74, 73, 69), (71, 74, 69), (76, 71, 68), (75, 77, 71), (70, 76, 68), (78, 79, 72), (77, 78, 73), (70, 75, 76), (75, 78, 77), (80, 78, 75), (80, 75, 70), (78, 83, 82), (79, 87, 81), (80, 85, 83), (79, 86, 87), (70, 106, 80), (89, 94, 85), (91, 94, 90), (67, 106, 70), (89, 96, 94), (90, 94, 93), (94, 96, 93), (87, 86, 95), (81, 95, 92), (86, 99, 98), (95, 97, 92), (89, 100, 105), (103, 101, 96), (95, 112, 97), (101, 103, 107), (98, 112, 95), (102, 110, 98), (101, 108, 102), (112, 110, 120), (103, 111, 107), (106, 114, 104), (108, 115, 102), (117, 118, 111), (121, 120, 110), (115, 123, 116), (111, 127, 117), (113, 121, 110), (127, 123, 118), (123, 124, 125), (120, 121, 109), (125, 124, 130), (122, 123, 134), (128, 125, 130), (135, 130, 124), (127, 129, 135), (126, 136, 131), (136, 132, 131), (134, 133, 122), (136, 138, 140), (126, 138, 136), (121, 137, 109), (121, 131, 148), (132, 140, 131), (148, 131, 140), (133, 143, 142), (134, 143, 133), (121, 148, 137), (145, 135, 139), (147, 146, 145), (139, 147, 145), (145, 147, 154), (148, 149, 159), (159, 137, 148), (152, 154, 139), (150, 162, 158), (159, 153, 160), (153, 159, 156), (162, 160, 158), (152, 157, 154), (150, 161, 162), (166, 155, 137), (159, 166, 137), (160, 165, 159), (161, 163, 162), (163, 160, 162), (160, 163, 165), (168, 163, 157), (163, 168, 167), (169, 166, 159), (159, 170, 169), (172, 165, 171), (164, 182, 157), (164, 200, 182), (157, 182, 174), (171, 174, 172), (176, 177, 178), (179, 180, 178), (174, 182, 185), (180, 179, 174), (180, 181, 178), (174, 185, 180), (186, 181, 184), (180, 185, 181), (185, 184, 181), (186, 178, 181), (178, 183, 175), (188, 187, 178), (189, 191, 186), (191, 192, 195), (196, 191, 195), (192, 189, 198), (197, 183, 190), (198, 197, 194), (197, 199, 183), (200, 197, 198), (200, 199, 197), (33, 109, 137), (19, 97, 109), (1, 66, 0), (58, 175, 183), (10, 81, 92), (42, 37, 155), (42, 155, 166), (58, 42, 175), (43, 114, 67), (10, 6, 81), (6, 0, 79), (212, 204, 201), (210, 202, 217), (210, 217, 209), (211, 216, 203), (214, 216, 211), (216, 217, 202), (215, 206, 207), (216, 218, 217), (219, 215, 207), (217, 218, 222), (219, 222, 226), (221, 220, 218), (218, 220, 222), (223, 221, 216), (212, 227, 223), (223, 229, 221), (220, 225, 224), (222, 224, 226), (223, 227, 229), (226, 230, 215), (226, 232, 230), (230, 228, 215), (224, 233, 232), (232, 233, 231), (228, 231, 233), (227, 235, 236), (236, 234, 228), (244, 250, 249), (241, 256, 247), (249, 254, 243), (239, 253, 241), (239, 240, 253), (258, 255, 260), (241, 253, 256), (251, 257, 242), (240, 264, 253), (252, 260, 261), (254, 251, 243), (250, 261, 254), (253, 259, 256), (255, 265, 263), (255, 262, 265), (261, 267, 254), (261, 268, 267), (264, 262, 259), (267, 251, 254), (266, 257, 251), (268, 269, 267), (269, 266, 251), (262, 270, 265), (270, 257, 266), (278, 284, 277), (279, 286, 282), (281, 284, 288), (283, 286, 279), (275, 276, 285), (281, 288, 276), (275, 287, 274), (285, 287, 275), (289, 271, 272), (288, 291, 285), (288, 284, 294), (285, 293, 287), (292, 295, 290), (288, 294, 291), (283, 292, 286), (285, 291, 293), (280, 289, 283), (298, 297, 294), (296, 298, 295), (293, 303, 287), (299, 296, 292), (291, 300, 293), (291, 305, 300), (299, 301, 296), (300, 303, 293), (289, 301, 299), (296, 301, 298), (306, 302, 303), (301, 302, 306), (317, 320, 315), (313, 320, 312), (320, 313, 314), (312, 323, 311), (310, 322, 309), (317, 321, 320), (319, 321, 316), (325, 321, 319), (325, 324, 321), (308, 334, 310), (324, 328, 330), (327, 325, 319), (334, 327, 322), (328, 335, 330), (332, 338, 323), (333, 328, 327), (331, 333, 327), (327, 334, 331), (329, 335, 332), (339, 335, 328), (334, 339, 331), (339, 337, 338), (344, 348, 354), (346, 345, 353), (348, 347, 355), (343, 342, 357), (350, 357, 342), (355, 356, 354), (356, 355, 359), (355, 352, 361), (352, 351, 363), (354, 356, 353), (356, 359, 358), (360, 356, 358), (364, 360, 358), (360, 364, 368), (364, 358, 366), (358, 365, 367), (366, 358, 367), (343, 357, 369), (369, 370, 343), (366, 367, 373), (364, 372, 368), (373, 374, 372), (372, 370, 369), (374, 371, 372), (383, 380, 389), (377, 385, 386), (375, 378, 384), (385, 383, 389), (379, 388, 389), (386, 385, 391), (385, 387, 391), (384, 398, 376), (385, 389, 387), (384, 386, 391), (389, 388, 394), (387, 389, 393), (391, 387, 390), (391, 390, 395), (387, 401, 399), (392, 393, 397), (393, 394, 397), (398, 384, 399), (396, 407, 400), (397, 402, 406), (406, 407, 409), (401, 409, 398), (407, 404, 409), (415, 417, 420), (414, 419, 417), (416, 423, 410), (419, 420, 417), (418, 421, 416), (420, 425, 426), (421, 426, 423), (425, 420, 428), (422, 413, 434), (419, 422, 429), (420, 419, 424), (426, 425, 430), (427, 428, 433), (443, 450, 457), (433, 428, 424), (423, 430, 431), (433, 435, 436), (436, 438, 431), (423, 431, 438), (436, 435, 437), (436, 437, 438), (423, 438, 440), (462, 448, 457), (444, 448, 462), (450, 447, 451), (441, 462, 456), (451, 445, 454), (453, 455, 452), (461, 451, 454), (453, 461, 458), (455, 453, 458), (457, 452, 459), (455, 460, 466), (463, 458, 465), (465, 458, 461), (460, 458, 463), (454, 469, 464), (445, 467, 469), (465, 464, 468), (460, 470, 466), (463, 471, 460), (463, 465, 471), (469, 467, 472), (471, 472, 470), (472, 467, 470), (481, 486, 480), (484, 486, 481), (474, 487, 473), (482, 486, 483), (476, 495, 475), (486, 488, 490), (486, 490, 483), (483, 494, 485), (490, 492, 491), (493, 484, 487), (490, 491, 502), (495, 493, 487), (493, 492, 489), (492, 497, 491), (476, 500, 495), (490, 502, 494), (495, 497, 493), (494, 499, 498), (494, 502, 499), (498, 501, 485), (502, 503, 501), (500, 504, 497), (504, 496, 501), (506, 518, 507), (508, 507, 522), (506, 514, 518), (508, 522, 526), (515, 513, 516), (510, 509, 524), (514, 515, 517), (514, 517, 521), (515, 516, 519), (517, 520, 521), (518, 521, 527), (522, 518, 527), (523, 519, 528), (520, 523, 528), (528, 519, 525), (520, 529, 527), (526, 522, 527), (528, 525, 531), (524, 532, 530), (532, 531, 530), (509, 539, 534), (531, 534, 535), (534, 539, 533), (552, 550, 541), (550, 552, 567), (544, 551, 561), (549, 562, 555), (558, 553, 561), (541, 571, 559), (551, 565, 563), (571, 564, 572), (554, 567, 568), (573, 554, 568), (561, 563, 575), (561, 575, 576), (571, 578, 559), (558, 576, 577), (571, 572, 589), (563, 581, 575), (577, 576, 575), (567, 560, 587), (583, 574, 585), (587, 578, 589), (590, 567, 587), (581, 579, 597), (567, 590, 593), (569, 568, 592), (569, 592, 582), (568, 584, 592), (572, 580, 586), (587, 589, 602), (587, 602, 590), (585, 582, 596), (602, 589, 595), (592, 584, 615), (582, 592, 596), (577, 600, 558), (593, 590, 602), (615, 584, 594), (585, 596, 599), (585, 599, 604), (613, 597, 604), (608, 595, 605), (599, 596, 603), (558, 600, 648), (558, 648, 547), (593, 610, 612), (599, 620, 604), (591, 601, 607), (606, 613, 614), (601, 586, 611), (593, 635, 622), (594, 645, 615), (599, 615, 620), (607, 601, 617), (618, 595, 631), (620, 636, 604), (614, 613, 624), (609, 595, 618), (623, 594, 622), (636, 620, 651), (616, 606, 625), (608, 607, 621), (609, 618, 627), (607, 617, 626), (621, 607, 626), (608, 621, 631), (635, 612, 628), (620, 615, 629), (624, 604, 632), (614, 639, 625), (651, 620, 638), (598, 637, 611), (626, 617, 640), (612, 619, 628), (631, 655, 618), (627, 634, 619), (632, 636, 642), (643, 633, 632), (616, 625, 660), (600, 665, 648), (617, 611, 670), (634, 618, 655), (616, 660, 665), (670, 611, 637), (621, 640, 644), (630, 621, 644), (631, 630, 644), (655, 631, 644), (641, 629, 645), (638, 641, 650), (647, 643, 642), (634, 655, 673), (619, 656, 657), (663, 622, 662), (623, 622, 663), (628, 657, 662), (642, 651, 669), (639, 643, 653), (637, 654, 670), (645, 623, 666), (645, 666, 650), (658, 646, 664), (625, 695, 660), (640, 670, 644), (673, 655, 671), (671, 655, 644), (643, 678, 653), (673, 671, 679), (664, 650, 666), (644, 670, 682), (667, 651, 686), (668, 651, 667), (652, 694, 661), (662, 657, 674), (666, 623, 680), (676, 664, 684), (681, 668, 667), (669, 668, 677), (661, 694, 689), (657, 661, 689), (666, 680, 684), (677, 668, 692), (695, 693, 660), (727, 648, 649), (682, 670, 715), (684, 680, 683), (623, 691, 680), (658, 685, 686), (681, 667, 687), (668, 681, 692), (694, 688, 689), (680, 691, 683), (700, 677, 692), (659, 677, 704), (672, 659, 704), (678, 672, 704), (694, 679, 706), (671, 697, 679), (694, 706, 688), (657, 690, 717), (674, 717, 703), (677, 709, 704), (715, 670, 696), (682, 715, 702), (679, 697, 706), (689, 688, 711), (711, 690, 689), (684, 683, 698), (687, 686, 699), (653, 678, 705), (693, 695, 701), (678, 704, 705), (695, 653, 705), (707, 703, 717), (683, 691, 708), (698, 683, 712), (700, 699, 729), (705, 704, 720), (660, 726, 714), (697, 702, 710), (688, 718, 711), (707, 675, 703), (709, 719, 720), (706, 710, 718), (732, 711, 716), (699, 712, 725), (696, 722, 715), (717, 733, 723), (707, 717, 723), (691, 724, 708), (729, 725, 735), (713, 729, 738), (693, 701, 726), (702, 730, 746), (716, 718, 731), (736, 726, 701), (701, 721, 736), (702, 746, 728), (708, 724, 737), (718, 740, 731), (721, 720, 739), (736, 721, 739), (726, 749, 714), (737, 724, 748), (733, 732, 747), (729, 744, 741), (719, 738, 745), (736, 739, 753), (714, 749, 727), (724, 734, 756), (735, 737, 744), (738, 741, 745), (743, 728, 746), (731, 740, 747), (730, 715, 779), (753, 739, 761), (726, 753, 749), (740, 743, 755), (724, 757, 748), (744, 751, 741), (744, 737, 748), (742, 771, 752), (761, 742, 752), (739, 742, 761), (715, 722, 779), (733, 747, 750), (752, 771, 760), (763, 746, 767), (756, 733, 768), (727, 762, 785), (765, 761, 776), (753, 783, 749), (749, 791, 762), (748, 757, 770), (776, 761, 752), (749, 783, 791), (787, 763, 777), (774, 780, 775), (756, 778, 759), (748, 770, 758), (764, 763, 787), (752, 788, 776), (766, 789, 783), (773, 786, 777), (757, 759, 781), (765, 776, 789), (762, 791, 790), (804, 780, 798), (758, 782, 760), (783, 794, 791), (779, 772, 786), (780, 804, 793), (788, 808, 776), (772, 784, 795), (781, 812, 770), (786, 772, 795), (794, 789, 796), (787, 777, 792), (760, 800, 788), (796, 789, 802), (782, 770, 799), (785, 790, 801), (793, 807, 778), (801, 794, 806), (803, 792, 786), (812, 799, 770), (804, 792, 821), (788, 800, 819), (801, 806, 810), (810, 806, 813), (809, 816, 806), (810, 813, 823), (812, 811, 817), (803, 825, 821), (811, 814, 826), (816, 815, 820), (785, 810, 823), (825, 797, 824), (800, 843, 819), (799, 818, 838), (785, 823, 858), (799, 838, 840), (816, 820, 833), (822, 816, 833), (821, 825, 842), (823, 822, 830), (831, 828, 814), (820, 819, 829), (819, 843, 841), (829, 819, 841), (833, 820, 829), (830, 822, 833), (825, 836, 842), (837, 832, 826), (823, 830, 858), (824, 844, 836), (840, 838, 848), (821, 842, 827), (828, 831, 839), (837, 828, 839), (840, 848, 855), (818, 850, 838), (830, 833, 851), (834, 845, 856), (832, 837, 846), (835, 832, 847), (848, 838, 857), (847, 832, 864), (848, 854, 855), (830, 851, 858), (850, 847, 852), (857, 850, 852), (853, 848, 857), (843, 855, 841), (836, 844, 870), (849, 836, 874), (859, 853, 857), (856, 845, 869), (866, 853, 859), (869, 845, 849), (860, 853, 866), (846, 856, 863), (864, 846, 863), (852, 847, 865), (855, 868, 841), (858, 851, 884), (862, 852, 865), (851, 829, 841), (849, 874, 869), (856, 869, 872), (865, 864, 871), (868, 854, 867), (876, 856, 872), (861, 860, 866), (866, 862, 883), (866, 883, 879), (858, 884, 886), (884, 841, 880), (871, 863, 878), (865, 871, 877), (875, 865, 877), (862, 875, 883), (858, 886, 892), (872, 869, 881), (876, 896, 878), (880, 867, 888), (867, 861, 888), (869, 874, 885), (876, 872, 896), (883, 875, 882), (878, 896, 887), (875, 877, 887), (882, 875, 887), (884, 895, 886), (886, 895, 892), (879, 883, 888), (887, 896, 898), (884, 889, 894), (890, 888, 900), (887, 898, 893), (887, 893, 882), (882, 899, 883), (894, 889, 901), (882, 893, 899), (904, 906, 905), (18, 9, 28), (46, 58, 59), (188, 194, 193, 190), (82, 83, 84), (88, 84, 85), (90, 88, 85), (90, 99, 86), (99, 102, 98), (111, 103, 105), (107, 115, 108), (115, 111, 118), (116, 123, 122), (123, 127, 124), (126, 122, 133), (141, 130, 135), (143, 141, 144), (138, 142, 149), (144, 145, 154), (143, 144, 151), (153, 150, 158), (163, 161, 157), (169, 165, 176), (169, 176, 173), (179, 176, 172), (196, 194, 188, 191), (602, 609, 610, 593), (195, 192, 198), (278, 282, 284), (486, 484, 488), (556, 557, 542), (562, 548, 554), (558, 561, 576), (578, 560, 559), (588, 577, 575), (582, 585, 574), (605, 589, 591), (603, 596, 592), (703, 675, 663, 662), (607, 608, 605), (598, 611, 586), (615, 599, 603), (608, 631, 595), (619, 612, 610), (624, 633, 614), (639, 614, 633), (618, 634, 627), (629, 638, 620), (632, 633, 624), (642, 643, 632), (640, 621, 626), (662, 635, 628), (622, 635, 662), (658, 638, 646), (664, 646, 650), (657, 656, 661), (745, 741, 751, 771), (675, 623, 663), (684, 664, 666), (691, 623, 675), (686, 687, 667), (687, 700, 692), (660, 714, 649), (698, 685, 684), (712, 683, 708), (716, 711, 718), (732, 733, 717), (725, 729, 699), (736, 753, 726), (723, 756, 734), (755, 750, 747), (733, 756, 723), (828, 837, 826, 814), (766, 753, 761), (764, 787, 769), (770, 757, 781), (789, 776, 808), (809, 796, 802), (809, 802, 815), (819, 802, 808), (818, 812, 817), (826, 817, 811), (834, 856, 846, 839), (849, 842, 836), (905, 903, 902, 904), (832, 846, 864), (860, 854, 853), (849, 845, 842), (873, 836, 870), (863, 871, 864), (878, 877, 871), (877, 878, 887), (906, 904, 902, 903), (905, 906, 903)])
me_landscape.polygons.foreach_set('use_smooth', [1, 1, 1, 1, 1, 1, 1, 1, 1, 1, 1, 1, 1, 1, 1, 1, 1, 1, 1, 1, 1, 1, 1, 1, 1, 1, 1, 1, 1, 1, 1, 1, 1, 1, 1, 1, 1, 1, 1, 1, 1, 1, 1, 1, 1, 1, 1, 1, 1, 1, 1, 1, 1, 1, 1, 1, 1, 1, 1, 1, 1, 1, 1, 1, 1, 1, 1, 1, 1, 1, 1, 1, 1, 1, 1, 1, 1, 1, 1, 1, 1, 1, 1, 1, 1, 1, 1, 1, 1, 1, 1, 1, 1, 1, 1, 1, 1, 1, 1, 1, 1, 1, 1, 1, 1, 1, 1, 1, 1, 1, 1, 1, 1, 1, 1, 1, 1, 1, 1, 1, 1, 1, 1, 1, 1, 1, 1, 1, 1, 1, 1, 1, 1, 1, 1, 1, 1, 1, 1, 1, 1, 1, 1, 1, 1, 1, 1, 1, 1, 1, 1, 1, 1, 1, 1, 1, 1, 1, 1, 1, 1, 1, 1, 1, 1, 1, 1, 1, 1, 1, 1, 1, 1, 1, 1, 1, 1, 1, 1, 1, 1, 1, 1, 1, 1, 1, 1, 1, 1, 1, 1, 1, 1, 1, 1, 1, 1, 1, 1, 1, 1, 1, 1, 1, 1, 1, 1, 1, 1, 1, 1, 1, 1, 1, 1, 1, 1, 1, 1, 1, 1, 1, 1, 1, 1, 1, 1, 1, 1, 1, 1, 1, 1, 1, 1, 1, 1, 1, 1, 1, 1, 1, 1, 1, 1, 1, 1, 1, 1, 1, 1, 1, 1, 1, 1, 1, 1, 1, 1, 1, 1, 1, 1, 1, 1, 1, 1, 1, 1, 1, 1, 1, 1, 1, 1, 1, 1, 1, 1, 1, 1, 1, 1, 1, 1, 1, 1, 1, 1, 1, 1, 1, 1, 1, 1, 1, 1, 1, 1, 1, 1, 1, 1, 1, 1, 1, 1, 1, 1, 1, 1, 1, 1, 1, 1, 1, 1, 1, 1, 1, 1, 1, 1, 1, 1, 1, 1, 1, 1, 1, 1, 1, 1, 1, 1, 1, 1, 1, 1, 1, 1, 1, 1, 1, 1, 1, 1, 1, 1, 1, 1, 1, 1, 1, 1, 1, 1, 1, 1, 1, 1, 1, 1, 1, 1, 1, 1, 1, 1, 1, 1, 1, 1, 1, 1, 1, 1, 1, 1, 1, 1, 1, 1, 1, 1, 1, 1, 1, 1, 1, 1, 1, 1, 1, 1, 1, 1, 1, 1, 1, 1, 1, 1, 1, 1, 1, 1, 1, 1, 1, 1, 1, 1, 1, 1, 1, 1, 1, 1, 1, 1, 1, 1, 1, 1, 1, 1, 1, 1, 1, 1, 1, 1, 1, 1, 1, 1, 1, 1, 1, 1, 1, 1, 1, 1, 1, 1, 1, 1, 1, 1, 1, 1, 1, 1, 1, 1, 1, 1, 1, 1, 1, 1, 1, 1, 1, 1, 1, 1, 1, 1, 1, 1, 1, 1, 1, 1, 1, 1, 1, 1, 1, 1, 1, 1, 1, 1, 1, 1, 1, 1, 1, 1, 1, 1, 1, 1, 1, 1, 1, 1, 1, 1, 1, 1, 1, 1, 1, 1, 1, 1, 1, 1, 1, 1, 1, 1, 1, 1, 1, 1, 1, 1, 1, 1, 1, 1, 1, 1, 1, 1, 1, 1, 1, 1, 1, 1, 1, 1, 1, 1, 1, 1, 1, 1, 1, 1, 1, 1, 1, 1, 1, 1, 1, 1, 1, 1, 1, 1, 1, 1, 1, 1, 1, 1, 1, 1, 1, 1, 1, 1, 1, 1, 1, 1, 1, 1, 1, 1, 1, 1, 1, 1, 1, 1, 1, 1, 1, 1, 1, 1, 1, 1, 1, 1, 1, 1, 1, 1, 1, 1, 1, 1, 1, 1, 1, 1, 1, 1, 1, 1, 1, 1, 1, 1, 1, 1, 1, 1, 1, 1, 1, 1, 1, 1, 1, 1, 1, 1, 1, 1, 1, 1, 1, 1, 1, 1, 1, 1, 1, 1, 1, 1, 1, 1, 1, 1, 1, 1, 1, 1, 1, 1, 1, 1, 1, 1, 1, 1, 1, 1, 1, 1, 1, 1, 1, 1, 1, 1, 1, 1, 1, 1, 1, 1, 1, 1, 1, 1, 1, 1, 1, 1, 1, 1, 1, 1, 1, 1, 1, 1, 1, 1, 1, 1, 1, 1, 1, 1, 1, 1, 1, 1, 1, 1, 1, 1, 1, 1, 1, 1, 1, 1, 1, 1, 1, 1, 1, 1, 1, 1, 1, 1, 1, 1, 1, 1, 1, 1, 1, 1, 1, 1, 1, 1, 1, 1, 1, 1, 1, 1, 1, 1, 1, 1, 1, 1, 1, 1, 1, 1, 1, 1, 1, 1, 1, 1, 1, 1, 1, 1, 1, 1, 1, 1, 1, 1, 1, 1, 1, 1, 1, 1, 1, 1, 1, 1, 1, 1, 1, 1, 1, 1, 1, 1, 1, 1, 1, 1, 1, 1, 1, 1, 1, 1, 1, 1, 1, 1, 1, 1, 1, 1, 1, 1, 1, 1, 1, 1, 1, 1, 1, 1, 1, 1, 1, 1, 1, 1, 1, 1, 1, 1, 1, 1, 1, 1, 1, 1, 1, 1, 1, 1, 1, 1, 1, 1, 1, 1, 1, 1, 1, 1, 1, 1, 1, 1, 1, 1, 1, 1, 1, 1, 1, 1, 1, 1, 1, 1, 1, 1, 1, 1, 1, 1, 1, 1, 1, 1, 1, 1, 1, 1, 1, 1, 1, 1, 1, 1, 1, 1, 1, 1, 1, 1, 1, 1, 1, 1, 1, 1, 1, 1, 1, 1, 1, 1, 1, 1, 1, 1, 1, 1, 1, 1, 1, 1, 1, 1, 1, 1, 1, 1, 1, 1, 1, 1, 1, 1, 1, 1, 1, 1, 1, 1, 1, 1, 1, 1, 1, 1, 1, 1, 1, 1, 1, 1, 1, 1, 1, 1, 1, 1, 1, 1, 1, 1, 1, 1, 1, 1, 1, 1, 1, 1, 1, 1, 1, 1, 1, 1, 1, 1, 1, 1, 1, 1, 1, 1, 1, 1, 1, 1, 1, 1, 1, 1, 1, 1, 1, 1, 1, 1, 1, 1, 1, 1, 1, 1, 1, 1, 1, 1, 1, 1, 1, 1, 1, 1, 1, 1, 1, 1, 1, 1, 1, 1, 1, 1, 1, 1, 1, 1, 1, 1, 1, 1, 1, 1, 1, 1, 1, 1, 1, 1, 1, 1, 1, 1, 1, 1, 1, 1, 1, 1, 1, 1, 1, 1, 1, 1, 1, 1, 1, 1, 1, 1, 1, 1, 1, 1, 1, 1, 1, 1, 1, 1, 1, 1, 1, 1, 1, 1, 1, 1, 1, 1, 1, 1, 1, 1, 1, 1, 1, 1, 1, 1, 1, 1, 1, 1, 1, 1, 1, 1, 1, 1, 1, 1, 1, 1, 1, 1, 1, 1, 1, 1, 1, 1, 1, 1, 1, 1, 1, 1, 1, 1, 1, 1, 1, 1, 1, 1, 1, 1, 1, 1, 1, 1, 1, 1, 1, 1, 1, 1, 1, 1, 1, 1, 1, 1, 1, 1, 1, 1, 1, 1, 1, 1, 1, 1, 1, 1, 1, 1, 1, 1, 1, 1, 1, 1, 1, 1, 1, 1, 1, 1, 1, 1, 1, 1, 1, 1, 1, 1, 1, 1, 1, 1, 1, 1, 1, 1, 1, 1, 1, 1, 1, 1, 1, 1, 1, 1, 1, 1, 1, 1, 1, 1, 1, 1, 1, 1, 1, 1, 1, 1, 1, 1, 1, 1, 1, 1, 1, 1, 1, 1, 1, 1, 1, 1, 1, 1, 1, 1, 1, 1, 1, 1, 1, 1, 1, 1, 1, 1, 1, 1, 1, 1, 1, 1, 1, 1, 1, 1, 1, 1, 1, 1, 1, 1, 1, 1, 1, 1, 1, 1, 1, 1, 1, 1, 1, 1, 1, 1, 1, 1, 1, 1, 1, 1, 1, 1, 1, 1, 1, 1, 1, 1, 1, 1, 1, 1, 1, 1, 1, 1, 1, 1, 1, 1, 1, 1, 1, 1, 1, 1, 1, 1, 1, 1, 1, 1, 1, 1, 1, 1, 1, 1, 1, 1, 1, 1, 1, 1, 1, 1, 1, 1, 1, 1, 1, 1, 1, 1, 1, 1, 1, 1, 1, 1, 1, 1, 1, 1, 1, 1, 1, 1, 1, 1, 1, 1, 1, 1, 1, 1, 1, 1, 1, 1, 1, 1, 1, 1, 1, 1, 1, 1, 1, 1, 1, 1, 1, 1, 1, 1, 1, 1, 1, 1, 1, 1, 1, 1, 1, 1, 1, 1, 1, 1, 1, 1, 1, 1, 1, 1, 1, 1, 1, 1, 1, 1, 1, 1, 1, 1, 1, 1, 1, 1, 1, 1, 1, 1, 1, 1, 1, 1, 1, 1, 1, 1, 1, 1, 1, 1, 1, 1, 1, 1, 1, 1, 1, 1, 1, 1, 1, 1, 1, 1, 1, 1, 1, 1, 1, 1, 1, 1, 1, 1, 1, 1, 1, 1, 1, 1, 1, 1, 1, 1, 1, 1, 1, 1, 1, 1, 1, 1, 1, 1, 1, 1, 1, 1, 1, 1, 1, 1, 1, 1, 1, 1, 1, 1, 1, 1, 1, 1, 1, 1, 1, 1, 1, 1, 1, 1, 1, 1, 1, 1, 1, 1, 1, 1, 1, 1, 1, 1, 1, 1, 1, 1, 0, 1, 1, 1, 1, 1, 1, 1, 1, 1, 1, 1, 1, 1, 1, 1, 1, 1, 1, 1, 1, 1, 1, 1, 1, 1, 1, 1, 1, 1, 1, 1, 1, 1, 1, 1, 1, 1, 1, 1, 1, 1, 1, 1, 1, 1, 1, 1, 1, 1, 1, 1, 1, 1, 1, 1, 1, 1, 1, 1, 1, 1, 1, 1, 1, 1, 1, 1, 1, 1, 1, 1, 1, 1, 1, 1, 1, 1, 1, 1, 1, 1, 1, 1, 0, 1, 1, 1, 1, 1, 1, 1, 0, 0])
me_landscape.polygons.foreach_set('material_index', [0, 0, 0, 0, 0, 0, 0, 0, 0, 0, 0, 0, 0, 0, 0, 0, 0, 0, 0, 0, 0, 0, 0, 0, 0, 0, 0, 0, 0, 0, 0, 0, 0, 0, 0, 0, 0, 0, 0, 0, 0, 0, 0, 0, 0, 0, 0, 0, 0, 0, 0, 0, 0, 0, 0, 0, 0, 0, 0, 0, 0, 0, 0, 0, 0, 0, 0, 0, 0, 0, 0, 0, 0, 0, 0, 0, 0, 0, 0, 0, 0, 0, 0, 0, 0, 0, 0, 0, 0, 0, 0, 0, 0, 0, 0, 0, 0, 0, 0, 0, 0, 0, 0, 0, 0, 0, 0, 0, 0, 0, 0, 0, 0, 0, 0, 0, 0, 0, 0, 0, 0, 0, 0, 0, 0, 0, 0, 0, 0, 0, 0, 0, 0, 0, 0, 0, 0, 0, 0, 0, 0, 0, 0, 0, 0, 0, 0, 0, 0, 0, 0, 0, 0, 0, 0, 0, 0, 0, 0, 0, 0, 0, 0, 0, 0, 0, 0, 0, 0, 0, 0, 0, 0, 0, 0, 0, 0, 0, 0, 0, 0, 0, 0, 0, 0, 0, 0, 0, 0, 0, 0, 0, 0, 0, 0, 0, 0, 0, 0, 0, 0, 0, 0, 0, 0, 0, 0, 0, 0, 0, 0, 0, 0, 0, 0, 0, 0, 0, 0, 0, 0, 0, 0, 0, 0, 0, 0, 0, 0, 0, 0, 0, 0, 0, 0, 0, 0, 0, 0, 0, 0, 0, 0, 0, 0, 0, 0, 0, 0, 0, 0, 0, 0, 0, 0, 0, 0, 0, 0, 0, 0, 0, 0, 0, 0, 0, 0, 0, 0, 0, 0, 0, 0, 0, 0, 0, 0, 0, 0, 0, 0, 0, 0, 0, 0, 0, 0, 0, 0, 0, 0, 0, 0, 0, 0, 0, 0, 0, 0, 0, 0, 0, 0, 0, 0, 0, 0, 0, 0, 0, 0, 0, 0, 0, 0, 0, 0, 0, 0, 0, 0, 0, 0, 0, 0, 0, 0, 0, 0, 0, 0, 0, 0, 0, 0, 0, 0, 0, 0, 0, 0, 0, 0, 0, 0, 0, 0, 0, 0, 0, 0, 0, 0, 0, 0, 0, 0, 0, 0, 0, 0, 0, 0, 0, 0, 0, 0, 0, 0, 0, 0, 0, 0, 0, 0, 0, 0, 0, 0, 0, 0, 0, 0, 0, 0, 0, 0, 0, 0, 0, 0, 0, 0, 0, 0, 0, 0, 0, 0, 0, 0, 0, 0, 0, 0, 0, 0, 0, 0, 0, 0, 0, 0, 0, 0, 0, 0, 0, 0, 0, 0, 0, 0, 0, 0, 0, 0, 0, 0, 0, 0, 0, 0, 0, 0, 0, 0, 0, 0, 0, 0, 0, 0, 0, 0, 0, 0, 0, 0, 0, 0, 0, 0, 0, 0, 0, 0, 0, 0, 0, 0, 0, 0, 0, 0, 0, 0, 0, 0, 0, 0, 0, 0, 0, 0, 0, 0, 0, 0, 0, 0, 0, 0, 0, 0, 0, 0, 0, 0, 0, 0, 0, 0, 0, 0, 0, 0, 0, 0, 0, 0, 0, 0, 0, 0, 0, 0, 0, 0, 0, 0, 0, 0, 0, 0, 0, 0, 0, 0, 0, 0, 0, 0, 0, 0, 0, 0, 0, 0, 0, 0, 0, 0, 0, 0, 0, 0, 0, 0, 0, 0, 0, 0, 0, 0, 0, 0, 0, 0, 0, 0, 0, 0, 0, 0, 0, 0, 0, 0, 0, 0, 0, 0, 0, 0, 0, 0, 0, 0, 0, 0, 0, 0, 0, 0, 0, 0, 0, 0, 0, 0, 0, 0, 0, 0, 0, 0, 0, 0, 0, 0, 0, 0, 0, 0, 0, 0, 0, 0, 0, 0, 0, 0, 0, 0, 0, 0, 0, 0, 0, 0, 0, 0, 0, 0, 0, 0, 0, 0, 0, 0, 0, 0, 0, 0, 0, 0, 0, 0, 0, 0, 0, 0, 0, 0, 0, 0, 0, 0, 0, 0, 0, 0, 0, 0, 0, 0, 0, 0, 0, 0, 0, 0, 0, 0, 0, 0, 0, 0, 0, 0, 0, 0, 0, 0, 0, 0, 0, 0, 0, 0, 0, 0, 0, 0, 0, 0, 0, 0, 0, 0, 0, 0, 0, 0, 0, 0, 0, 0, 0, 0, 0, 0, 0, 0, 0, 0, 0, 0, 0, 0, 0, 0, 0, 0, 0, 0, 0, 0, 0, 0, 0, 0, 0, 0, 0, 0, 0, 0, 0, 0, 0, 0, 0, 0, 0, 0, 0, 0, 0, 0, 0, 0, 0, 0, 0, 0, 0, 0, 0, 0, 0, 0, 0, 0, 0, 0, 0, 0, 0, 0, 0, 0, 0, 0, 0, 0, 0, 0, 0, 0, 0, 0, 0, 0, 0, 0, 0, 0, 0, 0, 0, 0, 0, 0, 0, 0, 0, 0, 0, 0, 0, 0, 0, 0, 0, 0, 0, 0, 0, 0, 0, 0, 0, 0, 0, 0, 0, 0, 0, 0, 0, 0, 0, 0, 0, 0, 0, 0, 0, 0, 0, 0, 0, 0, 0, 0, 0, 0, 0, 0, 0, 0, 0, 0, 0, 0, 0, 0, 0, 0, 0, 0, 0, 0, 0, 0, 0, 0, 0, 0, 0, 0, 0, 0, 0, 0, 0, 0, 0, 0, 0, 0, 0, 0, 0, 0, 0, 0, 0, 0, 0, 0, 0, 0, 0, 0, 0, 0, 0, 0, 0, 0, 0, 0, 0, 0, 0, 0, 0, 0, 0, 0, 0, 0, 0, 0, 0, 0, 0, 0, 0, 0, 0, 0, 0, 0, 0, 0, 0, 0, 0, 0, 0, 0, 0, 0, 0, 0, 0, 0, 0, 0, 0, 0, 0, 0, 0, 0, 0, 0, 0, 0, 0, 0, 0, 0, 0, 0, 0, 0, 0, 0, 0, 0, 0, 0, 0, 0, 0, 0, 0, 0, 0, 0, 0, 0, 0, 0, 0, 0, 0, 0, 0, 0, 0, 0, 0, 0, 0, 0, 0, 0, 0, 0, 0, 0, 0, 0, 0, 0, 0, 0, 0, 0, 0, 0, 0, 0, 0, 0, 0, 0, 0, 0, 0, 0, 0, 0, 0, 0, 0, 0, 0, 0, 0, 0, 0, 0, 0, 0, 0, 0, 0, 0, 0, 0, 0, 0, 0, 0, 0, 0, 0, 0, 0, 0, 0, 0, 0, 0, 0, 0, 0, 0, 0, 0, 0, 0, 0, 0, 0, 0, 0, 0, 0, 0, 0, 0, 0, 0, 0, 0, 0, 0, 0, 0, 0, 0, 0, 0, 0, 0, 0, 0, 0, 0, 0, 0, 0, 0, 0, 0, 0, 0, 0, 0, 0, 0, 0, 0, 0, 0, 0, 0, 0, 0, 0, 0, 0, 0, 0, 0, 0, 0, 0, 0, 0, 0, 0, 0, 0, 0, 0, 0, 0, 0, 0, 0, 0, 0, 0, 0, 0, 0, 0, 0, 0, 0, 0, 0, 0, 0, 0, 0, 0, 0, 0, 0, 0, 0, 0, 0, 0, 0, 0, 0, 0, 0, 0, 0, 0, 0, 0, 0, 0, 0, 0, 0, 0, 0, 0, 0, 0, 0, 0, 0, 0, 0, 0, 0, 0, 0, 0, 0, 0, 0, 0, 0, 0, 0, 0, 0, 0, 0, 0, 0, 0, 0, 0, 0, 0, 0, 0, 0, 0, 0, 0, 0, 0, 0, 0, 0, 0, 0, 0, 0, 0, 0, 0, 0, 0, 0, 0, 0, 0, 0, 0, 0, 0, 0, 0, 0, 0, 0, 0, 0, 0, 0, 0, 0, 0, 0, 0, 0, 0, 0, 0, 0, 0, 0, 0, 0, 0, 0, 0, 0, 0, 0, 0, 0, 0, 0, 0, 0, 0, 0, 0, 0, 0, 0, 0, 0, 0, 0, 0, 0, 0, 0, 0, 0, 0, 0, 0, 0, 0, 0, 0, 0, 0, 0, 0, 0, 0, 0, 0, 0, 0, 0, 0, 0, 0, 0, 0, 0, 0, 0, 0, 0, 0, 0, 0, 0, 0, 0, 0, 0, 0, 0, 0, 0, 0, 0, 0, 0, 0, 0, 0, 0, 0, 0, 0, 0, 0, 0, 0, 0, 0, 0, 0, 0, 0, 0, 0, 0, 0, 0, 0, 0, 0, 0, 0, 0, 0, 0, 0, 0, 0, 0, 0, 0, 0, 0, 0, 0, 0, 0, 0, 0, 0, 0, 0, 0, 0, 0, 0, 0, 0, 0, 0, 0, 0, 0, 0, 0, 0, 0, 0, 0, 0, 0, 0, 0, 0, 0, 0, 0, 0, 0, 0, 0, 0, 0, 0, 0, 0, 0, 0, 0, 0, 0, 0, 0, 0, 0, 0, 0, 0, 0, 0, 0, 0, 0, 0, 0, 0, 0, 0, 0, 0, 0, 0, 0, 0, 0, 0, 0, 0, 0, 0, 0, 0, 0, 0, 0, 0, 0, 0, 0, 0, 0, 0, 0, 0, 0, 0, 0, 0, 0, 0, 0, 0, 0, 0, 0, 0, 0, 0, 0, 0, 0, 0, 0, 0, 0, 0, 0, 0, 0, 0, 0, 0, 0, 0, 0, 0, 0, 0, 0, 0, 0, 0, 0, 0, 0, 0, 0, 0, 0, 0, 0, 0, 0, 0, 0, 0, 0, 0, 0, 0, 0, 0, 0, 0, 0, 0, 0, 0, 0, 0, 0, 0, 0, 1, 0, 0, 0, 0, 0, 0, 0, 0, 0, 0, 0, 0, 0, 0, 0, 0, 0, 0, 0, 0, 0, 0, 0, 0, 0, 0, 0, 0, 0, 0, 0, 0, 0, 0, 0, 0, 0, 0, 0, 0, 0, 0, 0, 0, 0, 0, 0, 0, 0, 0, 0, 0, 0, 0, 0, 0, 0, 0, 0, 0, 0, 0, 0, 0, 0, 0, 0, 0, 0, 0, 0, 0, 0, 0, 0, 0, 0, 0, 0, 0, 0, 0, 0, 1, 0, 0, 0, 0, 0, 0, 0, 1, 1])
me_landscape.materials.append(mat_material)
me_landscape.materials.append(mat_material_001)
me_landscape.use_remesh_preserve_volume = False
me_landscape.use_remesh_preserve_attributes = False
me_landscape.use_mirror_vertex_groups = False
me_landscape.update()

# ---- objects
ob_landscape = bpy.data.objects.new('Landscape', me_landscape)

# ---- transforms, parenting, visibility, modifiers, constraints
ob_landscape.location = (0.0, 0.0, 0.0)
ob_landscape.rotation_euler = (0.0, 0.0, 3.142)
ob_landscape.lineart.crease_threshold = 0.0

# ---- collection membership
col_collection_1.objects.link(ob_landscape)

# ---- scene / render settings (as saved in the file)
scene.frame_start = 1; scene.frame_end = 250; scene.frame_set(1)
scene.render.engine = 'BLENDER_EEVEE_NEXT'
scene.render.resolution_percentage = 50
scene.render.dither_intensity = 0.0
scene.cycles.use_denoising = False
scene.cycles.samples = 128
scene.cycles.sampling_pattern = 'TABULATED_SOBOL'
scene.cycles.use_adaptive_sampling = False
scene.cycles.use_light_tree = False
scene.cycles.blur_glossy = 0.0
scene.cycles.sample_clamp_indirect = 0.0
scene.view_settings.view_transform = 'Standard'
bpy.context.view_layer.update()

# ---- added for rendering (the .blend has no active camera and no usable light): camera, sun
cam_auto = bpy.data.cameras.new('AutoCamera')
cam_auto.lens = 50.0
cam_auto.sensor_width = 36.0
cam_auto.clip_end = 1000.0
ob_auto_camera = bpy.data.objects.new('AutoCamera', cam_auto)
scene.collection.objects.link(ob_auto_camera)
ob_auto_camera.location = (25.0402, -19.0771, 16.9686)
ob_auto_camera.rotation_euler = (1.09748, -7.21219e-08, 0.694738)
scene.camera = ob_auto_camera
light_auto_sun = bpy.data.lights.new('AutoSun', 'SUN')
light_auto_sun.energy = 3.0
light_auto_sun.angle = 0.0523599
ob_auto_sun = bpy.data.objects.new('AutoSun', light_auto_sun)
scene.collection.objects.link(ob_auto_sun)
ob_auto_sun.rotation_euler = (0.872665, 0.174533, 0.523599)
bpy.context.view_layer.update()
